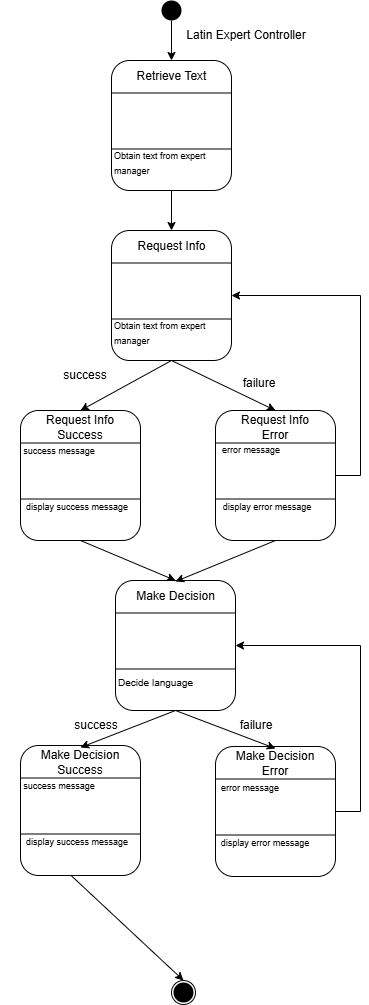

The diagram above was exported from draw.io. Its source (the exported page's mxGraphModel, read from the mxfile embedded in the PNG):
<mxGraphModel dx="605" dy="758" grid="1" gridSize="10" guides="1" tooltips="1" connect="1" arrows="1" fold="1" page="1" pageScale="1" pageWidth="850" pageHeight="1100" math="0" shadow="0">
  <root>
    <mxCell id="0" />
    <mxCell id="1" parent="0" />
    <mxCell id="bO2e14bABbZ7vj4JG3xT-56" style="rounded=0;orthogonalLoop=1;jettySize=auto;html=1;entryX=0.5;entryY=0;entryDx=0;entryDy=0;exitX=0.409;exitY=0.989;exitDx=0;exitDy=0;exitPerimeter=0;" parent="1" source="bO2e14bABbZ7vj4JG3xT-26" target="rYw8d2rVXBq-VsLWuVSW-4" edge="1">
      <mxGeometry relative="1" as="geometry">
        <mxPoint x="303" y="910" as="sourcePoint" />
      </mxGeometry>
    </mxCell>
    <mxCell id="bO2e14bABbZ7vj4JG3xT-41" style="rounded=0;orthogonalLoop=1;jettySize=auto;html=1;entryX=0.5;entryY=0;entryDx=0;entryDy=0;" parent="1" source="rYw8d2rVXBq-VsLWuVSW-2" target="rYw8d2rVXBq-VsLWuVSW-7" edge="1">
      <mxGeometry relative="1" as="geometry" />
    </mxCell>
    <mxCell id="rYw8d2rVXBq-VsLWuVSW-2" value="" style="shape=ellipse;fillColor=#000000;strokeColor=none;html=1;sketch=0;" parent="1" vertex="1">
      <mxGeometry x="391" y="30" width="20" height="20" as="geometry" />
    </mxCell>
    <mxCell id="rYw8d2rVXBq-VsLWuVSW-3" value="" style="group" parent="1" connectable="0" vertex="1">
      <mxGeometry x="401" y="1010" width="24" height="24" as="geometry" />
    </mxCell>
    <mxCell id="rYw8d2rVXBq-VsLWuVSW-4" value="" style="ellipse;whiteSpace=wrap;html=1;aspect=fixed;" parent="rYw8d2rVXBq-VsLWuVSW-3" vertex="1">
      <mxGeometry width="24" height="24" as="geometry" />
    </mxCell>
    <mxCell id="rYw8d2rVXBq-VsLWuVSW-5" value="" style="shape=ellipse;fillColor=#000000;strokeColor=none;html=1;sketch=0;" parent="rYw8d2rVXBq-VsLWuVSW-3" vertex="1">
      <mxGeometry x="2" y="2" width="20" height="20" as="geometry" />
    </mxCell>
    <mxCell id="rYw8d2rVXBq-VsLWuVSW-6" value="" style="group" parent="1" connectable="0" vertex="1">
      <mxGeometry x="321" y="90" width="150" height="130" as="geometry" />
    </mxCell>
    <mxCell id="rYw8d2rVXBq-VsLWuVSW-7" value="" style="rounded=1;whiteSpace=wrap;html=1;" parent="rYw8d2rVXBq-VsLWuVSW-6" vertex="1">
      <mxGeometry x="20" width="120" height="130" as="geometry" />
    </mxCell>
    <mxCell id="rYw8d2rVXBq-VsLWuVSW-8" value="" style="endArrow=none;html=1;rounded=0;exitX=1;exitY=0.25;exitDx=0;exitDy=0;entryX=0;entryY=0.25;entryDx=0;entryDy=0;" parent="rYw8d2rVXBq-VsLWuVSW-6" source="rYw8d2rVXBq-VsLWuVSW-7" target="rYw8d2rVXBq-VsLWuVSW-7" edge="1">
      <mxGeometry width="50" height="50" relative="1" as="geometry">
        <mxPoint x="350" y="230" as="sourcePoint" />
        <mxPoint x="400" y="180" as="targetPoint" />
      </mxGeometry>
    </mxCell>
    <mxCell id="rYw8d2rVXBq-VsLWuVSW-9" value="" style="endArrow=none;html=1;rounded=0;exitX=0;exitY=0.75;exitDx=0;exitDy=0;entryX=1;entryY=0.75;entryDx=0;entryDy=0;" parent="rYw8d2rVXBq-VsLWuVSW-6" edge="1">
      <mxGeometry width="50" height="50" relative="1" as="geometry">
        <mxPoint x="20" y="88.5" as="sourcePoint" />
        <mxPoint x="140" y="88.5" as="targetPoint" />
      </mxGeometry>
    </mxCell>
    <mxCell id="rYw8d2rVXBq-VsLWuVSW-10" value="Retrieve Text" style="text;html=1;align=center;verticalAlign=middle;whiteSpace=wrap;rounded=0;" parent="rYw8d2rVXBq-VsLWuVSW-6" vertex="1">
      <mxGeometry x="22.5" y="1" width="115" height="30" as="geometry" />
    </mxCell>
    <mxCell id="rYw8d2rVXBq-VsLWuVSW-11" value="&lt;font style=&quot;font-size: 9px;&quot;&gt;Obtain text from expert manager&lt;/font&gt;" style="text;html=1;align=left;verticalAlign=middle;whiteSpace=wrap;rounded=0;" parent="rYw8d2rVXBq-VsLWuVSW-6" vertex="1">
      <mxGeometry x="21" y="87" width="122" height="30" as="geometry" />
    </mxCell>
    <mxCell id="rYw8d2rVXBq-VsLWuVSW-12" value="" style="group" parent="1" connectable="0" vertex="1">
      <mxGeometry x="321" y="260" width="150" height="130" as="geometry" />
    </mxCell>
    <mxCell id="rYw8d2rVXBq-VsLWuVSW-13" value="" style="rounded=1;whiteSpace=wrap;html=1;" parent="rYw8d2rVXBq-VsLWuVSW-12" vertex="1">
      <mxGeometry x="20" width="120" height="130" as="geometry" />
    </mxCell>
    <mxCell id="rYw8d2rVXBq-VsLWuVSW-14" value="" style="endArrow=none;html=1;rounded=0;exitX=1;exitY=0.25;exitDx=0;exitDy=0;entryX=0;entryY=0.25;entryDx=0;entryDy=0;" parent="rYw8d2rVXBq-VsLWuVSW-12" source="rYw8d2rVXBq-VsLWuVSW-13" target="rYw8d2rVXBq-VsLWuVSW-13" edge="1">
      <mxGeometry width="50" height="50" relative="1" as="geometry">
        <mxPoint x="350" y="230" as="sourcePoint" />
        <mxPoint x="400" y="180" as="targetPoint" />
      </mxGeometry>
    </mxCell>
    <mxCell id="rYw8d2rVXBq-VsLWuVSW-15" value="" style="endArrow=none;html=1;rounded=0;exitX=0;exitY=0.75;exitDx=0;exitDy=0;entryX=1;entryY=0.75;entryDx=0;entryDy=0;" parent="rYw8d2rVXBq-VsLWuVSW-12" edge="1">
      <mxGeometry width="50" height="50" relative="1" as="geometry">
        <mxPoint x="20" y="88.5" as="sourcePoint" />
        <mxPoint x="140" y="88.5" as="targetPoint" />
      </mxGeometry>
    </mxCell>
    <mxCell id="rYw8d2rVXBq-VsLWuVSW-16" value="Request Info" style="text;html=1;align=center;verticalAlign=middle;whiteSpace=wrap;rounded=0;" parent="rYw8d2rVXBq-VsLWuVSW-12" vertex="1">
      <mxGeometry x="22.5" y="1" width="115" height="30" as="geometry" />
    </mxCell>
    <mxCell id="rYw8d2rVXBq-VsLWuVSW-17" value="&lt;font style=&quot;font-size: 9px;&quot;&gt;Obtain text from expert manager&lt;/font&gt;" style="text;html=1;align=left;verticalAlign=middle;whiteSpace=wrap;rounded=0;" parent="rYw8d2rVXBq-VsLWuVSW-12" vertex="1">
      <mxGeometry x="21" y="87" width="122" height="30" as="geometry" />
    </mxCell>
    <mxCell id="rYw8d2rVXBq-VsLWuVSW-18" value="" style="group" parent="1" connectable="0" vertex="1">
      <mxGeometry x="325" y="610" width="150" height="130" as="geometry" />
    </mxCell>
    <mxCell id="rYw8d2rVXBq-VsLWuVSW-19" value="" style="rounded=1;whiteSpace=wrap;html=1;" parent="rYw8d2rVXBq-VsLWuVSW-18" vertex="1">
      <mxGeometry x="20" width="120" height="130" as="geometry" />
    </mxCell>
    <mxCell id="rYw8d2rVXBq-VsLWuVSW-20" value="" style="endArrow=none;html=1;rounded=0;exitX=1;exitY=0.25;exitDx=0;exitDy=0;entryX=0;entryY=0.25;entryDx=0;entryDy=0;" parent="rYw8d2rVXBq-VsLWuVSW-18" source="rYw8d2rVXBq-VsLWuVSW-19" target="rYw8d2rVXBq-VsLWuVSW-19" edge="1">
      <mxGeometry width="50" height="50" relative="1" as="geometry">
        <mxPoint x="350" y="230" as="sourcePoint" />
        <mxPoint x="400" y="180" as="targetPoint" />
      </mxGeometry>
    </mxCell>
    <mxCell id="rYw8d2rVXBq-VsLWuVSW-21" value="" style="endArrow=none;html=1;rounded=0;exitX=0;exitY=0.75;exitDx=0;exitDy=0;entryX=1;entryY=0.75;entryDx=0;entryDy=0;" parent="rYw8d2rVXBq-VsLWuVSW-18" edge="1">
      <mxGeometry width="50" height="50" relative="1" as="geometry">
        <mxPoint x="20" y="88.5" as="sourcePoint" />
        <mxPoint x="140" y="88.5" as="targetPoint" />
      </mxGeometry>
    </mxCell>
    <mxCell id="rYw8d2rVXBq-VsLWuVSW-22" value="Make Decision" style="text;html=1;align=center;verticalAlign=middle;whiteSpace=wrap;rounded=0;" parent="rYw8d2rVXBq-VsLWuVSW-18" vertex="1">
      <mxGeometry x="22.5" y="1" width="115" height="30" as="geometry" />
    </mxCell>
    <mxCell id="rYw8d2rVXBq-VsLWuVSW-23" value="&lt;font size=&quot;1&quot;&gt;Decide language&lt;/font&gt;" style="text;html=1;align=left;verticalAlign=middle;whiteSpace=wrap;rounded=0;" parent="rYw8d2rVXBq-VsLWuVSW-18" vertex="1">
      <mxGeometry x="21" y="87" width="122" height="30" as="geometry" />
    </mxCell>
    <mxCell id="bO2e14bABbZ7vj4JG3xT-23" value="" style="group" parent="1" connectable="0" vertex="1">
      <mxGeometry x="425" y="440" width="140" height="130" as="geometry" />
    </mxCell>
    <mxCell id="bO2e14bABbZ7vj4JG3xT-16" value="" style="rounded=1;whiteSpace=wrap;html=1;" parent="bO2e14bABbZ7vj4JG3xT-23" vertex="1">
      <mxGeometry x="20" width="120" height="130" as="geometry" />
    </mxCell>
    <mxCell id="bO2e14bABbZ7vj4JG3xT-17" value="" style="endArrow=none;html=1;rounded=0;exitX=1;exitY=0.25;exitDx=0;exitDy=0;entryX=0;entryY=0.25;entryDx=0;entryDy=0;" parent="bO2e14bABbZ7vj4JG3xT-23" source="bO2e14bABbZ7vj4JG3xT-16" target="bO2e14bABbZ7vj4JG3xT-16" edge="1">
      <mxGeometry width="50" height="50" relative="1" as="geometry">
        <mxPoint x="350" y="230" as="sourcePoint" />
        <mxPoint x="400" y="180" as="targetPoint" />
      </mxGeometry>
    </mxCell>
    <mxCell id="bO2e14bABbZ7vj4JG3xT-18" value="" style="endArrow=none;html=1;rounded=0;exitX=0;exitY=0.75;exitDx=0;exitDy=0;entryX=1;entryY=0.75;entryDx=0;entryDy=0;" parent="bO2e14bABbZ7vj4JG3xT-23" edge="1">
      <mxGeometry width="50" height="50" relative="1" as="geometry">
        <mxPoint x="20" y="88.5" as="sourcePoint" />
        <mxPoint x="140" y="88.5" as="targetPoint" />
      </mxGeometry>
    </mxCell>
    <mxCell id="bO2e14bABbZ7vj4JG3xT-19" value="Request Info Error" style="text;html=1;align=center;verticalAlign=middle;whiteSpace=wrap;rounded=0;" parent="bO2e14bABbZ7vj4JG3xT-23" vertex="1">
      <mxGeometry x="35" y="2" width="90" height="30" as="geometry" />
    </mxCell>
    <mxCell id="bO2e14bABbZ7vj4JG3xT-20" value="&lt;font style=&quot;font-size: 9px;&quot;&gt;error message&lt;/font&gt;" style="text;html=1;align=center;verticalAlign=middle;whiteSpace=wrap;rounded=0;" parent="bO2e14bABbZ7vj4JG3xT-23" vertex="1">
      <mxGeometry x="-3" y="24" width="118" height="30" as="geometry" />
    </mxCell>
    <mxCell id="bO2e14bABbZ7vj4JG3xT-21" value="&lt;font style=&quot;font-size: 9px;&quot;&gt;display error message&lt;/font&gt;" style="text;html=1;align=center;verticalAlign=middle;whiteSpace=wrap;rounded=0;" parent="bO2e14bABbZ7vj4JG3xT-23" vertex="1">
      <mxGeometry x="13" y="81" width="118" height="30" as="geometry" />
    </mxCell>
    <mxCell id="bO2e14bABbZ7vj4JG3xT-24" value="" style="group" parent="1" connectable="0" vertex="1">
      <mxGeometry x="230" y="440" width="140" height="130" as="geometry" />
    </mxCell>
    <mxCell id="bO2e14bABbZ7vj4JG3xT-9" value="" style="rounded=1;whiteSpace=wrap;html=1;" parent="bO2e14bABbZ7vj4JG3xT-24" vertex="1">
      <mxGeometry x="20" width="120" height="130" as="geometry" />
    </mxCell>
    <mxCell id="bO2e14bABbZ7vj4JG3xT-10" value="" style="endArrow=none;html=1;rounded=0;exitX=1;exitY=0.25;exitDx=0;exitDy=0;entryX=0;entryY=0.25;entryDx=0;entryDy=0;" parent="bO2e14bABbZ7vj4JG3xT-24" source="bO2e14bABbZ7vj4JG3xT-9" target="bO2e14bABbZ7vj4JG3xT-9" edge="1">
      <mxGeometry width="50" height="50" relative="1" as="geometry">
        <mxPoint x="350" y="230" as="sourcePoint" />
        <mxPoint x="400" y="180" as="targetPoint" />
      </mxGeometry>
    </mxCell>
    <mxCell id="bO2e14bABbZ7vj4JG3xT-11" value="" style="endArrow=none;html=1;rounded=0;exitX=0;exitY=0.75;exitDx=0;exitDy=0;entryX=1;entryY=0.75;entryDx=0;entryDy=0;" parent="bO2e14bABbZ7vj4JG3xT-24" edge="1">
      <mxGeometry width="50" height="50" relative="1" as="geometry">
        <mxPoint x="20" y="88.5" as="sourcePoint" />
        <mxPoint x="140" y="88.5" as="targetPoint" />
      </mxGeometry>
    </mxCell>
    <mxCell id="bO2e14bABbZ7vj4JG3xT-12" value="Request Info Success" style="text;html=1;align=center;verticalAlign=middle;whiteSpace=wrap;rounded=0;" parent="bO2e14bABbZ7vj4JG3xT-24" vertex="1">
      <mxGeometry x="35" y="2" width="90" height="30" as="geometry" />
    </mxCell>
    <mxCell id="bO2e14bABbZ7vj4JG3xT-13" value="&lt;font style=&quot;font-size: 9px;&quot;&gt;success message&lt;/font&gt;" style="text;html=1;align=center;verticalAlign=middle;whiteSpace=wrap;rounded=0;" parent="bO2e14bABbZ7vj4JG3xT-24" vertex="1">
      <mxGeometry y="25" width="118" height="30" as="geometry" />
    </mxCell>
    <mxCell id="bO2e14bABbZ7vj4JG3xT-14" value="&lt;font style=&quot;font-size: 9px;&quot;&gt;display success message&lt;/font&gt;" style="text;html=1;align=center;verticalAlign=middle;whiteSpace=wrap;rounded=0;" parent="bO2e14bABbZ7vj4JG3xT-24" vertex="1">
      <mxGeometry x="18" y="81" width="118" height="30" as="geometry" />
    </mxCell>
    <mxCell id="bO2e14bABbZ7vj4JG3xT-33" value="" style="group" parent="1" connectable="0" vertex="1">
      <mxGeometry x="425" y="776" width="140" height="130" as="geometry" />
    </mxCell>
    <mxCell id="bO2e14bABbZ7vj4JG3xT-34" value="" style="rounded=1;whiteSpace=wrap;html=1;" parent="bO2e14bABbZ7vj4JG3xT-33" vertex="1">
      <mxGeometry x="20" width="120" height="130" as="geometry" />
    </mxCell>
    <mxCell id="bO2e14bABbZ7vj4JG3xT-35" value="" style="endArrow=none;html=1;rounded=0;exitX=1;exitY=0.25;exitDx=0;exitDy=0;entryX=0;entryY=0.25;entryDx=0;entryDy=0;" parent="bO2e14bABbZ7vj4JG3xT-33" source="bO2e14bABbZ7vj4JG3xT-34" target="bO2e14bABbZ7vj4JG3xT-34" edge="1">
      <mxGeometry width="50" height="50" relative="1" as="geometry">
        <mxPoint x="350" y="230" as="sourcePoint" />
        <mxPoint x="400" y="180" as="targetPoint" />
      </mxGeometry>
    </mxCell>
    <mxCell id="bO2e14bABbZ7vj4JG3xT-36" value="" style="endArrow=none;html=1;rounded=0;exitX=0;exitY=0.75;exitDx=0;exitDy=0;entryX=1;entryY=0.75;entryDx=0;entryDy=0;" parent="bO2e14bABbZ7vj4JG3xT-33" edge="1">
      <mxGeometry width="50" height="50" relative="1" as="geometry">
        <mxPoint x="20" y="88.5" as="sourcePoint" />
        <mxPoint x="140" y="88.5" as="targetPoint" />
      </mxGeometry>
    </mxCell>
    <mxCell id="bO2e14bABbZ7vj4JG3xT-37" value="Make Decision Error" style="text;html=1;align=center;verticalAlign=middle;whiteSpace=wrap;rounded=0;" parent="bO2e14bABbZ7vj4JG3xT-33" vertex="1">
      <mxGeometry x="35" y="2" width="90" height="30" as="geometry" />
    </mxCell>
    <mxCell id="bO2e14bABbZ7vj4JG3xT-38" value="&lt;font style=&quot;font-size: 9px;&quot;&gt;error message&lt;/font&gt;" style="text;html=1;align=center;verticalAlign=middle;whiteSpace=wrap;rounded=0;" parent="bO2e14bABbZ7vj4JG3xT-33" vertex="1">
      <mxGeometry x="-4" y="26" width="118" height="30" as="geometry" />
    </mxCell>
    <mxCell id="bO2e14bABbZ7vj4JG3xT-39" value="&lt;font style=&quot;font-size: 9px;&quot;&gt;display error message&lt;/font&gt;" style="text;html=1;align=center;verticalAlign=middle;whiteSpace=wrap;rounded=0;" parent="bO2e14bABbZ7vj4JG3xT-33" vertex="1">
      <mxGeometry x="11" y="81" width="118" height="30" as="geometry" />
    </mxCell>
    <mxCell id="bO2e14bABbZ7vj4JG3xT-25" value="" style="group" parent="1" connectable="0" vertex="1">
      <mxGeometry x="230" y="775" width="140" height="130" as="geometry" />
    </mxCell>
    <mxCell id="bO2e14bABbZ7vj4JG3xT-26" value="" style="rounded=1;whiteSpace=wrap;html=1;" parent="bO2e14bABbZ7vj4JG3xT-25" vertex="1">
      <mxGeometry x="20" width="120" height="130" as="geometry" />
    </mxCell>
    <mxCell id="bO2e14bABbZ7vj4JG3xT-27" value="" style="endArrow=none;html=1;rounded=0;exitX=1;exitY=0.25;exitDx=0;exitDy=0;entryX=0;entryY=0.25;entryDx=0;entryDy=0;" parent="bO2e14bABbZ7vj4JG3xT-25" source="bO2e14bABbZ7vj4JG3xT-26" target="bO2e14bABbZ7vj4JG3xT-26" edge="1">
      <mxGeometry width="50" height="50" relative="1" as="geometry">
        <mxPoint x="350" y="230" as="sourcePoint" />
        <mxPoint x="400" y="180" as="targetPoint" />
      </mxGeometry>
    </mxCell>
    <mxCell id="bO2e14bABbZ7vj4JG3xT-28" value="" style="endArrow=none;html=1;rounded=0;exitX=0;exitY=0.75;exitDx=0;exitDy=0;entryX=1;entryY=0.75;entryDx=0;entryDy=0;" parent="bO2e14bABbZ7vj4JG3xT-25" edge="1">
      <mxGeometry width="50" height="50" relative="1" as="geometry">
        <mxPoint x="20" y="88.5" as="sourcePoint" />
        <mxPoint x="140" y="88.5" as="targetPoint" />
      </mxGeometry>
    </mxCell>
    <mxCell id="bO2e14bABbZ7vj4JG3xT-29" value="Make Decision Success" style="text;html=1;align=center;verticalAlign=middle;whiteSpace=wrap;rounded=0;" parent="bO2e14bABbZ7vj4JG3xT-25" vertex="1">
      <mxGeometry x="35" y="2" width="90" height="30" as="geometry" />
    </mxCell>
    <mxCell id="bO2e14bABbZ7vj4JG3xT-30" value="&lt;font style=&quot;font-size: 9px;&quot;&gt;success message&lt;/font&gt;" style="text;html=1;align=center;verticalAlign=middle;whiteSpace=wrap;rounded=0;" parent="bO2e14bABbZ7vj4JG3xT-25" vertex="1">
      <mxGeometry y="25" width="118" height="30" as="geometry" />
    </mxCell>
    <mxCell id="bO2e14bABbZ7vj4JG3xT-31" value="&lt;font style=&quot;font-size: 9px;&quot;&gt;display success message&lt;/font&gt;" style="text;html=1;align=center;verticalAlign=middle;whiteSpace=wrap;rounded=0;" parent="bO2e14bABbZ7vj4JG3xT-25" vertex="1">
      <mxGeometry x="18" y="81" width="118" height="30" as="geometry" />
    </mxCell>
    <mxCell id="bO2e14bABbZ7vj4JG3xT-42" style="rounded=0;orthogonalLoop=1;jettySize=auto;html=1;entryX=0.5;entryY=0;entryDx=0;entryDy=0;" parent="1" source="rYw8d2rVXBq-VsLWuVSW-7" target="rYw8d2rVXBq-VsLWuVSW-13" edge="1">
      <mxGeometry relative="1" as="geometry" />
    </mxCell>
    <mxCell id="bO2e14bABbZ7vj4JG3xT-44" style="rounded=0;orthogonalLoop=1;jettySize=auto;html=1;entryX=0.5;entryY=0;entryDx=0;entryDy=0;exitX=0.5;exitY=1;exitDx=0;exitDy=0;" parent="1" source="rYw8d2rVXBq-VsLWuVSW-13" target="bO2e14bABbZ7vj4JG3xT-9" edge="1">
      <mxGeometry relative="1" as="geometry" />
    </mxCell>
    <mxCell id="bO2e14bABbZ7vj4JG3xT-46" style="rounded=0;orthogonalLoop=1;jettySize=auto;html=1;exitX=0.5;exitY=1;exitDx=0;exitDy=0;entryX=0.5;entryY=0;entryDx=0;entryDy=0;" parent="1" source="rYw8d2rVXBq-VsLWuVSW-13" target="bO2e14bABbZ7vj4JG3xT-16" edge="1">
      <mxGeometry relative="1" as="geometry" />
    </mxCell>
    <mxCell id="bO2e14bABbZ7vj4JG3xT-48" style="rounded=0;orthogonalLoop=1;jettySize=auto;html=1;exitX=0.5;exitY=1;exitDx=0;exitDy=0;entryX=0.5;entryY=0;entryDx=0;entryDy=0;" parent="1" source="bO2e14bABbZ7vj4JG3xT-9" target="rYw8d2rVXBq-VsLWuVSW-19" edge="1">
      <mxGeometry relative="1" as="geometry" />
    </mxCell>
    <mxCell id="bO2e14bABbZ7vj4JG3xT-49" style="rounded=0;orthogonalLoop=1;jettySize=auto;html=1;entryX=0.5;entryY=0;entryDx=0;entryDy=0;exitX=0.5;exitY=1;exitDx=0;exitDy=0;" parent="1" source="bO2e14bABbZ7vj4JG3xT-16" target="rYw8d2rVXBq-VsLWuVSW-22" edge="1">
      <mxGeometry relative="1" as="geometry" />
    </mxCell>
    <mxCell id="bO2e14bABbZ7vj4JG3xT-50" style="edgeStyle=orthogonalEdgeStyle;rounded=0;orthogonalLoop=1;jettySize=auto;html=1;entryX=1;entryY=0.5;entryDx=0;entryDy=0;" parent="1" source="bO2e14bABbZ7vj4JG3xT-16" target="rYw8d2rVXBq-VsLWuVSW-13" edge="1">
      <mxGeometry relative="1" as="geometry">
        <Array as="points">
          <mxPoint x="590" y="505" />
          <mxPoint x="590" y="325" />
        </Array>
      </mxGeometry>
    </mxCell>
    <mxCell id="bO2e14bABbZ7vj4JG3xT-51" style="rounded=0;orthogonalLoop=1;jettySize=auto;html=1;exitX=0.5;exitY=1;exitDx=0;exitDy=0;entryX=0.5;entryY=0;entryDx=0;entryDy=0;" parent="1" source="rYw8d2rVXBq-VsLWuVSW-19" target="bO2e14bABbZ7vj4JG3xT-29" edge="1">
      <mxGeometry relative="1" as="geometry">
        <mxPoint x="300" y="770" as="targetPoint" />
      </mxGeometry>
    </mxCell>
    <mxCell id="bO2e14bABbZ7vj4JG3xT-54" style="rounded=0;orthogonalLoop=1;jettySize=auto;html=1;exitX=0.5;exitY=1;exitDx=0;exitDy=0;entryX=0.5;entryY=0;entryDx=0;entryDy=0;" parent="1" source="rYw8d2rVXBq-VsLWuVSW-19" target="bO2e14bABbZ7vj4JG3xT-37" edge="1">
      <mxGeometry relative="1" as="geometry" />
    </mxCell>
    <mxCell id="bO2e14bABbZ7vj4JG3xT-55" style="edgeStyle=orthogonalEdgeStyle;rounded=0;orthogonalLoop=1;jettySize=auto;html=1;entryX=1;entryY=0.5;entryDx=0;entryDy=0;" parent="1" source="bO2e14bABbZ7vj4JG3xT-34" target="rYw8d2rVXBq-VsLWuVSW-19" edge="1">
      <mxGeometry relative="1" as="geometry">
        <Array as="points">
          <mxPoint x="590" y="841" />
          <mxPoint x="590" y="675" />
        </Array>
      </mxGeometry>
    </mxCell>
    <mxCell id="bO2e14bABbZ7vj4JG3xT-57" value="Latin Expert Controller" style="text;html=1;align=center;verticalAlign=middle;whiteSpace=wrap;rounded=0;" parent="1" vertex="1">
      <mxGeometry x="401" y="50" width="150" height="30" as="geometry" />
    </mxCell>
    <mxCell id="86hOAY5eLXSHQNJscMIf-1" value="success" style="text;html=1;align=center;verticalAlign=middle;whiteSpace=wrap;rounded=0;" parent="1" vertex="1">
      <mxGeometry x="250" y="390" width="130" height="30" as="geometry" />
    </mxCell>
    <mxCell id="86hOAY5eLXSHQNJscMIf-2" value="failure" style="text;html=1;align=center;verticalAlign=middle;whiteSpace=wrap;rounded=0;" parent="1" vertex="1">
      <mxGeometry x="424" y="398" width="130" height="30" as="geometry" />
    </mxCell>
    <mxCell id="86hOAY5eLXSHQNJscMIf-3" value="success" style="text;html=1;align=center;verticalAlign=middle;whiteSpace=wrap;rounded=0;" parent="1" vertex="1">
      <mxGeometry x="261" y="740" width="130" height="30" as="geometry" />
    </mxCell>
    <mxCell id="86hOAY5eLXSHQNJscMIf-4" value="failure" style="text;html=1;align=center;verticalAlign=middle;whiteSpace=wrap;rounded=0;" parent="1" vertex="1">
      <mxGeometry x="421" y="740" width="130" height="30" as="geometry" />
    </mxCell>
  </root>
</mxGraphModel>